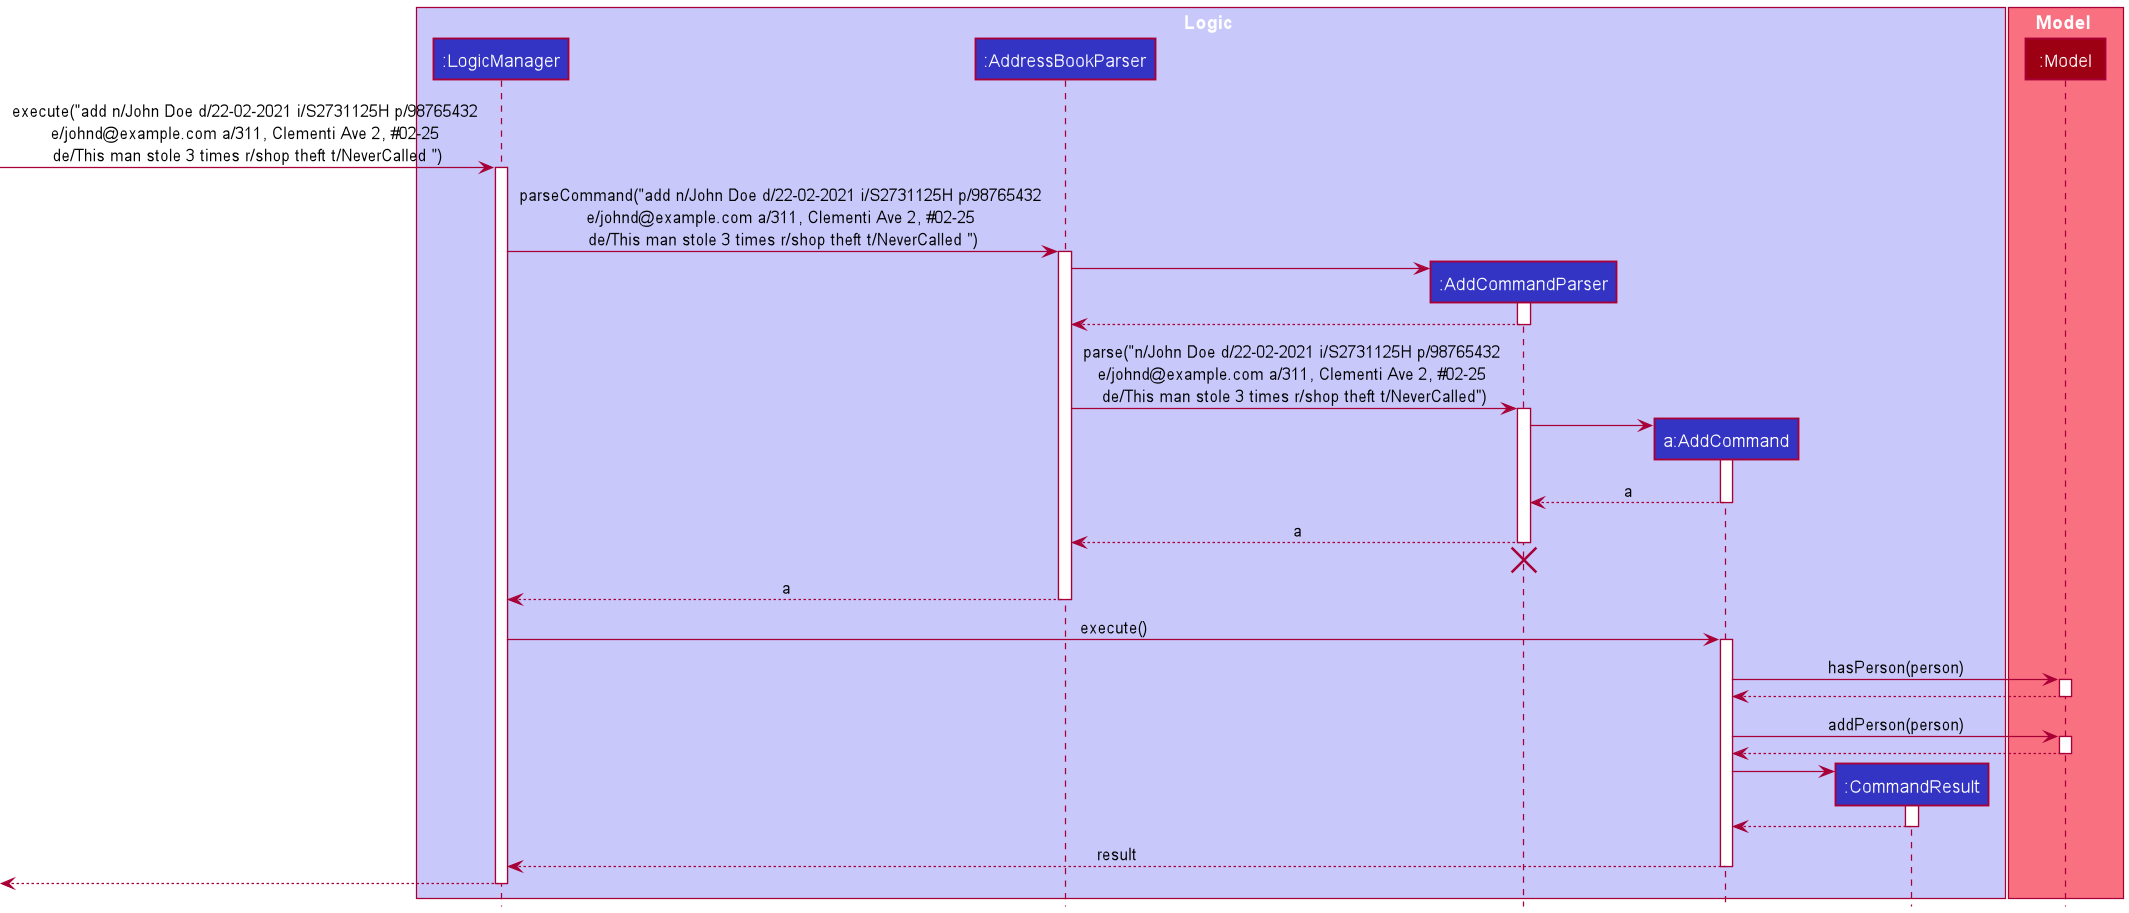

The diagram above was rendered by PlantUML. Its source (embedded in the PNG):
@startuml
!include style.puml

box Logic LOGIC_COLOR_T1
participant ":LogicManager" as LogicManager LOGIC_COLOR
participant ":AddressBookParser" as AddressBookParser LOGIC_COLOR
participant ":AddCommandParser" as AddCommandParser LOGIC_COLOR
participant "a:AddCommand" as AddCommand LOGIC_COLOR
participant ":CommandResult" as CommandResult LOGIC_COLOR
end box

box Model MODEL_COLOR_T1
participant ":Model" as Model MODEL_COLOR
end box

[-> LogicManager : execute("add n/John Doe d/22-02-2021 i/S2731125H p/98765432 \ne/johnd@example.com a/311, Clementi Ave 2, #02-25 \nde/This man stole 3 times r/shop theft t/NeverCalled ")
activate LogicManager

LogicManager -> AddressBookParser : parseCommand("add n/John Doe d/22-02-2021 i/S2731125H p/98765432 \ne/johnd@example.com a/311, Clementi Ave 2, #02-25 \nde/This man stole 3 times r/shop theft t/NeverCalled ")
activate AddressBookParser

create AddCommandParser
AddressBookParser -> AddCommandParser
activate AddCommandParser

AddCommandParser --> AddressBookParser
deactivate AddCommandParser

AddressBookParser -> AddCommandParser : parse("n/John Doe d/22-02-2021 i/S2731125H p/98765432 \ne/johnd@example.com a/311, Clementi Ave 2, #02-25 \nde/This man stole 3 times r/shop theft t/NeverCalled")
activate AddCommandParser

create AddCommand
AddCommandParser -> AddCommand
activate AddCommand

AddCommand --> AddCommandParser : a
deactivate AddCommand

AddCommandParser --> AddressBookParser : a
deactivate AddCommandParser
'Hidden arrow to position the destroy marker below the end of the activation bar.
AddCommandParser -[hidden]-> AddressBookParser
destroy AddCommandParser

AddressBookParser --> LogicManager : a
deactivate AddressBookParser

LogicManager -> AddCommand : execute()
activate AddCommand

AddCommand -> Model : hasPerson(person)
activate Model

Model --> AddCommand
deactivate Model

AddCommand -> Model : addPerson(person)
activate Model

Model --> AddCommand
deactivate Model

create CommandResult
AddCommand -> CommandResult
activate CommandResult

CommandResult --> AddCommand
deactivate CommandResult

AddCommand --> LogicManager : result
deactivate AddCommand

[<--LogicManager
deactivate LogicManager
@enduml